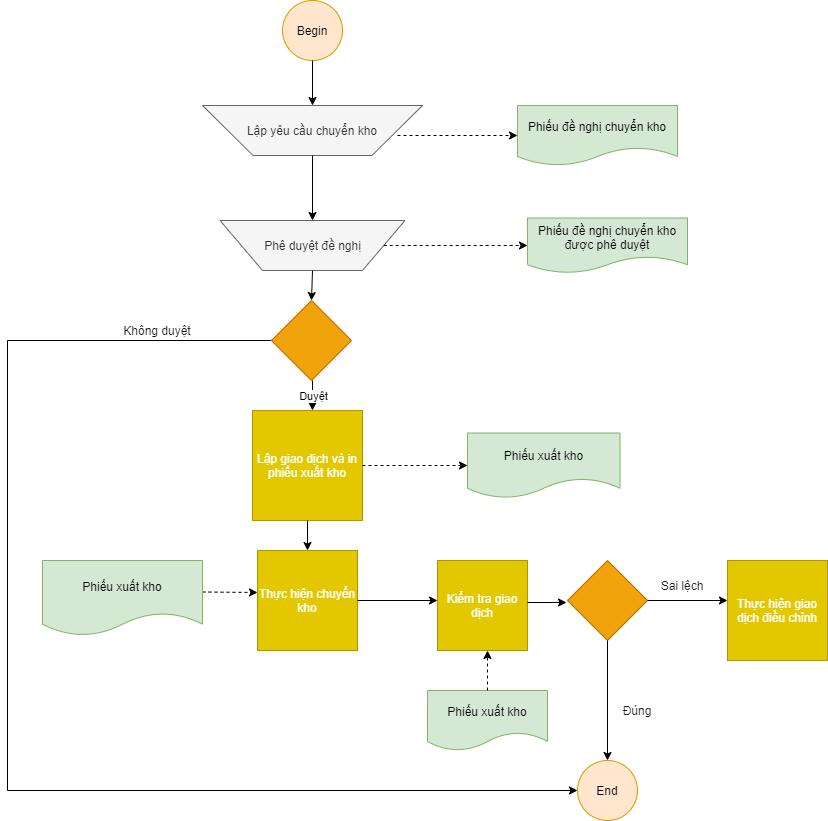

The diagram above was exported from draw.io. Its source (the exported page's mxGraphModel, read from the mxfile embedded in the PNG):
<mxGraphModel dx="1102" dy="525" grid="1" gridSize="10" guides="1" tooltips="1" connect="1" arrows="1" fold="1" page="1" pageScale="1" pageWidth="827" pageHeight="1169" math="0" shadow="0">
  <root>
    <mxCell id="WIyWlLk6GJQsqaUBKTNV-0" />
    <mxCell id="WIyWlLk6GJQsqaUBKTNV-1" parent="WIyWlLk6GJQsqaUBKTNV-0" />
    <mxCell id="5ooCqSjxeA5d74tyI5ta-0" value="Begin" style="ellipse;whiteSpace=wrap;html=1;aspect=fixed;fillColor=#ffe6cc;strokeColor=#d79b00;" vertex="1" parent="WIyWlLk6GJQsqaUBKTNV-1">
      <mxGeometry x="345" y="10" width="60" height="60" as="geometry" />
    </mxCell>
    <mxCell id="5ooCqSjxeA5d74tyI5ta-2" value="Lập yêu cầu chuyển kho" style="verticalLabelPosition=middle;verticalAlign=middle;html=1;shape=trapezoid;perimeter=trapezoidPerimeter;whiteSpace=wrap;size=0.23;arcSize=10;flipV=1;labelPosition=center;align=center;fillColor=#f5f5f5;strokeColor=#666666;fontColor=#333333;" vertex="1" parent="WIyWlLk6GJQsqaUBKTNV-1">
      <mxGeometry x="265" y="115" width="220" height="50" as="geometry" />
    </mxCell>
    <mxCell id="5ooCqSjxeA5d74tyI5ta-6" value="Phiếu đề nghị chuyển kho" style="shape=document;whiteSpace=wrap;html=1;boundedLbl=1;fillColor=#d5e8d4;strokeColor=#82b366;" vertex="1" parent="WIyWlLk6GJQsqaUBKTNV-1">
      <mxGeometry x="580" y="115" width="160" height="60" as="geometry" />
    </mxCell>
    <mxCell id="5ooCqSjxeA5d74tyI5ta-8" value="Phê duyệt đề nghị" style="verticalLabelPosition=middle;verticalAlign=middle;html=1;shape=trapezoid;perimeter=trapezoidPerimeter;whiteSpace=wrap;size=0.23;arcSize=10;flipV=1;labelPosition=center;align=center;fillColor=#f5f5f5;strokeColor=#666666;fontColor=#333333;" vertex="1" parent="WIyWlLk6GJQsqaUBKTNV-1">
      <mxGeometry x="282.5" y="230" width="185" height="50" as="geometry" />
    </mxCell>
    <mxCell id="5ooCqSjxeA5d74tyI5ta-10" value="Phiếu đề nghị chuyển kho được phê duyệt" style="shape=document;whiteSpace=wrap;html=1;boundedLbl=1;fillColor=#d5e8d4;strokeColor=#82b366;" vertex="1" parent="WIyWlLk6GJQsqaUBKTNV-1">
      <mxGeometry x="590" y="227.5" width="160" height="55" as="geometry" />
    </mxCell>
    <mxCell id="5ooCqSjxeA5d74tyI5ta-11" value="" style="endArrow=classic;html=1;entryX=0;entryY=0.5;entryDx=0;entryDy=0;dashed=1;" edge="1" parent="WIyWlLk6GJQsqaUBKTNV-1" source="5ooCqSjxeA5d74tyI5ta-8" target="5ooCqSjxeA5d74tyI5ta-10">
      <mxGeometry width="50" height="50" relative="1" as="geometry">
        <mxPoint x="390" y="320" as="sourcePoint" />
        <mxPoint x="440" y="270" as="targetPoint" />
      </mxGeometry>
    </mxCell>
    <mxCell id="5ooCqSjxeA5d74tyI5ta-12" value="" style="endArrow=classic;html=1;entryX=0;entryY=0.5;entryDx=0;entryDy=0;dashed=1;" edge="1" parent="WIyWlLk6GJQsqaUBKTNV-1" target="5ooCqSjxeA5d74tyI5ta-6">
      <mxGeometry width="50" height="50" relative="1" as="geometry">
        <mxPoint x="460" y="145" as="sourcePoint" />
        <mxPoint x="440" y="270" as="targetPoint" />
      </mxGeometry>
    </mxCell>
    <mxCell id="5ooCqSjxeA5d74tyI5ta-15" value="" style="endArrow=classic;html=1;exitX=0.5;exitY=1;exitDx=0;exitDy=0;" edge="1" parent="WIyWlLk6GJQsqaUBKTNV-1" source="5ooCqSjxeA5d74tyI5ta-2" target="5ooCqSjxeA5d74tyI5ta-8">
      <mxGeometry width="50" height="50" relative="1" as="geometry">
        <mxPoint x="390" y="320" as="sourcePoint" />
        <mxPoint x="440" y="270" as="targetPoint" />
      </mxGeometry>
    </mxCell>
    <mxCell id="5ooCqSjxeA5d74tyI5ta-16" value="" style="endArrow=classic;html=1;exitX=0.5;exitY=1;exitDx=0;exitDy=0;entryX=0.5;entryY=0;entryDx=0;entryDy=0;" edge="1" parent="WIyWlLk6GJQsqaUBKTNV-1" source="5ooCqSjxeA5d74tyI5ta-0" target="5ooCqSjxeA5d74tyI5ta-2">
      <mxGeometry width="50" height="50" relative="1" as="geometry">
        <mxPoint x="390" y="320" as="sourcePoint" />
        <mxPoint x="440" y="270" as="targetPoint" />
      </mxGeometry>
    </mxCell>
    <mxCell id="5ooCqSjxeA5d74tyI5ta-17" value="" style="endArrow=classic;html=1;exitX=0.5;exitY=1;exitDx=0;exitDy=0;entryX=0.5;entryY=0;entryDx=0;entryDy=0;" edge="1" parent="WIyWlLk6GJQsqaUBKTNV-1" source="5ooCqSjxeA5d74tyI5ta-8" target="5ooCqSjxeA5d74tyI5ta-18">
      <mxGeometry width="50" height="50" relative="1" as="geometry">
        <mxPoint x="390" y="320" as="sourcePoint" />
        <mxPoint x="375" y="330" as="targetPoint" />
      </mxGeometry>
    </mxCell>
    <mxCell id="5ooCqSjxeA5d74tyI5ta-51" style="edgeStyle=orthogonalEdgeStyle;rounded=0;orthogonalLoop=1;jettySize=auto;html=1;fontColor=#1A1A1A;entryX=0;entryY=0.5;entryDx=0;entryDy=0;" edge="1" parent="WIyWlLk6GJQsqaUBKTNV-1" source="5ooCqSjxeA5d74tyI5ta-18" target="TmGjrVerLFMwxcdHMuT5-11">
      <mxGeometry relative="1" as="geometry">
        <mxPoint x="630" y="800" as="targetPoint" />
        <Array as="points">
          <mxPoint x="70" y="350" />
          <mxPoint x="70" y="800" />
        </Array>
      </mxGeometry>
    </mxCell>
    <mxCell id="5ooCqSjxeA5d74tyI5ta-18" value="" style="rhombus;whiteSpace=wrap;html=1;fillColor=#f0a30a;strokeColor=#BD7000;fontColor=#ffffff;" vertex="1" parent="WIyWlLk6GJQsqaUBKTNV-1">
      <mxGeometry x="334" y="310" width="80" height="80" as="geometry" />
    </mxCell>
    <mxCell id="5ooCqSjxeA5d74tyI5ta-20" value="" style="endArrow=classic;html=1;entryX=0.5;entryY=0;entryDx=0;entryDy=0;" edge="1" parent="WIyWlLk6GJQsqaUBKTNV-1">
      <mxGeometry relative="1" as="geometry">
        <mxPoint x="375" y="390" as="sourcePoint" />
        <mxPoint x="375" y="420" as="targetPoint" />
      </mxGeometry>
    </mxCell>
    <mxCell id="5ooCqSjxeA5d74tyI5ta-21" value="Duyệt" style="edgeLabel;resizable=0;html=1;align=center;verticalAlign=middle;" connectable="0" vertex="1" parent="5ooCqSjxeA5d74tyI5ta-20">
      <mxGeometry relative="1" as="geometry" />
    </mxCell>
    <mxCell id="5ooCqSjxeA5d74tyI5ta-22" value="Lập giao dịch và in phiếu xuất kho" style="whiteSpace=wrap;html=1;aspect=fixed;fillColor=#e3c800;strokeColor=#B09500;fontColor=#ffffff;" vertex="1" parent="WIyWlLk6GJQsqaUBKTNV-1">
      <mxGeometry x="315" y="420" width="110" height="110" as="geometry" />
    </mxCell>
    <mxCell id="5ooCqSjxeA5d74tyI5ta-30" value="Thực hiện chuyển kho" style="whiteSpace=wrap;html=1;aspect=fixed;fillColor=#e3c800;strokeColor=#B09500;fontColor=#ffffff;" vertex="1" parent="WIyWlLk6GJQsqaUBKTNV-1">
      <mxGeometry x="320" y="560" width="100" height="100" as="geometry" />
    </mxCell>
    <mxCell id="5ooCqSjxeA5d74tyI5ta-35" value="" style="endArrow=classic;html=1;fontColor=#1A1A1A;dashed=1;exitX=1;exitY=0.42;exitDx=0;exitDy=0;exitPerimeter=0;" edge="1" parent="WIyWlLk6GJQsqaUBKTNV-1" source="5ooCqSjxeA5d74tyI5ta-36">
      <mxGeometry width="50" height="50" relative="1" as="geometry">
        <mxPoint x="320" y="725" as="sourcePoint" />
        <mxPoint x="320" y="602" as="targetPoint" />
        <Array as="points" />
      </mxGeometry>
    </mxCell>
    <mxCell id="5ooCqSjxeA5d74tyI5ta-36" value="Phiếu xuất kho" style="shape=document;whiteSpace=wrap;html=1;boundedLbl=1;fillColor=#d5e8d4;strokeColor=#82b366;" vertex="1" parent="WIyWlLk6GJQsqaUBKTNV-1">
      <mxGeometry x="105" y="570" width="160" height="75" as="geometry" />
    </mxCell>
    <mxCell id="5ooCqSjxeA5d74tyI5ta-40" value="" style="endArrow=classic;html=1;fontColor=#1A1A1A;dashed=1;entryX=0;entryY=0.5;entryDx=0;entryDy=0;exitX=1;exitY=0.5;exitDx=0;exitDy=0;" edge="1" parent="WIyWlLk6GJQsqaUBKTNV-1" source="5ooCqSjxeA5d74tyI5ta-22" target="5ooCqSjxeA5d74tyI5ta-41">
      <mxGeometry width="50" height="50" relative="1" as="geometry">
        <mxPoint x="480" y="550" as="sourcePoint" />
        <mxPoint x="593" y="700" as="targetPoint" />
      </mxGeometry>
    </mxCell>
    <mxCell id="5ooCqSjxeA5d74tyI5ta-41" value="Phiếu xuất kho" style="shape=document;whiteSpace=wrap;html=1;boundedLbl=1;fillColor=#d5e8d4;strokeColor=#82b366;" vertex="1" parent="WIyWlLk6GJQsqaUBKTNV-1">
      <mxGeometry x="530" y="442.5" width="152.5" height="65" as="geometry" />
    </mxCell>
    <mxCell id="5ooCqSjxeA5d74tyI5ta-52" value="Không duyệt" style="text;html=1;strokeColor=none;fillColor=none;align=center;verticalAlign=middle;whiteSpace=wrap;rounded=0;fontColor=#1A1A1A;" vertex="1" parent="WIyWlLk6GJQsqaUBKTNV-1">
      <mxGeometry x="184.5" y="330" width="70" height="20" as="geometry" />
    </mxCell>
    <mxCell id="5ooCqSjxeA5d74tyI5ta-54" value="" style="endArrow=classic;html=1;exitX=0.5;exitY=1;exitDx=0;exitDy=0;" edge="1" parent="WIyWlLk6GJQsqaUBKTNV-1" source="5ooCqSjxeA5d74tyI5ta-22">
      <mxGeometry width="50" height="50" relative="1" as="geometry">
        <mxPoint x="470" y="540" as="sourcePoint" />
        <mxPoint x="370" y="560" as="targetPoint" />
      </mxGeometry>
    </mxCell>
    <mxCell id="TmGjrVerLFMwxcdHMuT5-0" value="" style="endArrow=classic;html=1;exitX=1;exitY=0.5;exitDx=0;exitDy=0;" edge="1" parent="WIyWlLk6GJQsqaUBKTNV-1" source="5ooCqSjxeA5d74tyI5ta-30">
      <mxGeometry width="50" height="50" relative="1" as="geometry">
        <mxPoint x="470" y="620" as="sourcePoint" />
        <mxPoint x="500" y="610" as="targetPoint" />
      </mxGeometry>
    </mxCell>
    <mxCell id="TmGjrVerLFMwxcdHMuT5-1" value="Kiểm tra giao dịch" style="whiteSpace=wrap;html=1;aspect=fixed;fontColor=#ffffff;fillColor=#e3c800;strokeColor=#B09500;" vertex="1" parent="WIyWlLk6GJQsqaUBKTNV-1">
      <mxGeometry x="500" y="570" width="90" height="90" as="geometry" />
    </mxCell>
    <mxCell id="TmGjrVerLFMwxcdHMuT5-3" value="Phiếu xuất kho" style="shape=document;whiteSpace=wrap;html=1;boundedLbl=1;strokeColor=#82b366;fillColor=#d5e8d4;" vertex="1" parent="WIyWlLk6GJQsqaUBKTNV-1">
      <mxGeometry x="490" y="700" width="120" height="60" as="geometry" />
    </mxCell>
    <mxCell id="TmGjrVerLFMwxcdHMuT5-4" value="" style="endArrow=classic;html=1;exitX=0.5;exitY=0;exitDx=0;exitDy=0;dashed=1;" edge="1" parent="WIyWlLk6GJQsqaUBKTNV-1" source="TmGjrVerLFMwxcdHMuT5-3">
      <mxGeometry width="50" height="50" relative="1" as="geometry">
        <mxPoint x="470" y="610" as="sourcePoint" />
        <mxPoint x="550" y="660" as="targetPoint" />
      </mxGeometry>
    </mxCell>
    <mxCell id="TmGjrVerLFMwxcdHMuT5-5" value="" style="endArrow=classic;html=1;exitX=1;exitY=0.5;exitDx=0;exitDy=0;" edge="1" parent="WIyWlLk6GJQsqaUBKTNV-1">
      <mxGeometry width="50" height="50" relative="1" as="geometry">
        <mxPoint x="590" y="612" as="sourcePoint" />
        <mxPoint x="629" y="612" as="targetPoint" />
      </mxGeometry>
    </mxCell>
    <mxCell id="TmGjrVerLFMwxcdHMuT5-6" value="" style="rhombus;whiteSpace=wrap;html=1;fontColor=#ffffff;fillColor=#f0a30a;strokeColor=#BD7000;" vertex="1" parent="WIyWlLk6GJQsqaUBKTNV-1">
      <mxGeometry x="630" y="570" width="80" height="80" as="geometry" />
    </mxCell>
    <mxCell id="TmGjrVerLFMwxcdHMuT5-7" value="" style="endArrow=classic;html=1;exitX=1;exitY=0.5;exitDx=0;exitDy=0;" edge="1" parent="WIyWlLk6GJQsqaUBKTNV-1" source="TmGjrVerLFMwxcdHMuT5-6">
      <mxGeometry width="50" height="50" relative="1" as="geometry">
        <mxPoint x="470" y="770" as="sourcePoint" />
        <mxPoint x="790" y="610" as="targetPoint" />
      </mxGeometry>
    </mxCell>
    <mxCell id="TmGjrVerLFMwxcdHMuT5-8" value="Sai lệch" style="text;html=1;strokeColor=none;fillColor=none;align=center;verticalAlign=middle;whiteSpace=wrap;rounded=0;fontColor=#1A1A1A;" vertex="1" parent="WIyWlLk6GJQsqaUBKTNV-1">
      <mxGeometry x="720" y="585" width="50" height="20" as="geometry" />
    </mxCell>
    <mxCell id="TmGjrVerLFMwxcdHMuT5-9" value="Thực hiện giao dịch điều chỉnh" style="whiteSpace=wrap;html=1;aspect=fixed;fontColor=#ffffff;fillColor=#e3c800;strokeColor=#B09500;" vertex="1" parent="WIyWlLk6GJQsqaUBKTNV-1">
      <mxGeometry x="790" y="570" width="100" height="100" as="geometry" />
    </mxCell>
    <mxCell id="TmGjrVerLFMwxcdHMuT5-10" value="" style="endArrow=classic;html=1;exitX=0.5;exitY=1;exitDx=0;exitDy=0;" edge="1" parent="WIyWlLk6GJQsqaUBKTNV-1" source="TmGjrVerLFMwxcdHMuT5-6" target="TmGjrVerLFMwxcdHMuT5-11">
      <mxGeometry width="50" height="50" relative="1" as="geometry">
        <mxPoint x="470" y="660" as="sourcePoint" />
        <mxPoint x="670" y="730" as="targetPoint" />
      </mxGeometry>
    </mxCell>
    <mxCell id="TmGjrVerLFMwxcdHMuT5-11" value="End" style="ellipse;whiteSpace=wrap;html=1;aspect=fixed;fillColor=#ffe6cc;strokeColor=#d79b00;" vertex="1" parent="WIyWlLk6GJQsqaUBKTNV-1">
      <mxGeometry x="640" y="770" width="60" height="60" as="geometry" />
    </mxCell>
    <mxCell id="TmGjrVerLFMwxcdHMuT5-12" value="Đúng" style="text;html=1;strokeColor=none;fillColor=none;align=center;verticalAlign=middle;whiteSpace=wrap;rounded=0;fontColor=#1A1A1A;" vertex="1" parent="WIyWlLk6GJQsqaUBKTNV-1">
      <mxGeometry x="680" y="710" width="40" height="20" as="geometry" />
    </mxCell>
  </root>
</mxGraphModel>